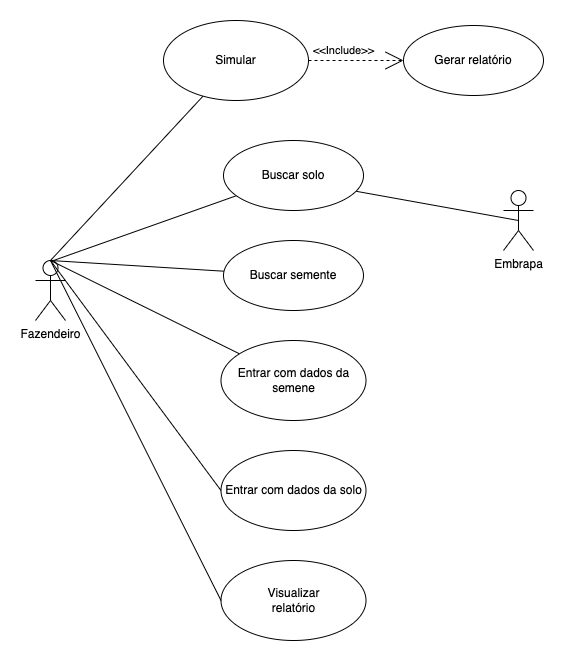

The diagram above was exported from draw.io. Its source (the exported page's mxGraphModel, read from the mxfile embedded in the PNG):
<mxGraphModel dx="905" dy="656" grid="1" gridSize="10" guides="1" tooltips="1" connect="1" arrows="1" fold="1" page="1" pageScale="1" pageWidth="850" pageHeight="1100" math="0" shadow="0">
  <root>
    <mxCell id="0" />
    <mxCell id="1" parent="0" />
    <mxCell id="zQpQdeesxSWdr4avrxuf-1" value="Fazendeiro" style="shape=umlActor;verticalLabelPosition=bottom;verticalAlign=top;html=1;" parent="1" vertex="1">
      <mxGeometry x="152" y="460" width="30" height="60" as="geometry" />
    </mxCell>
    <mxCell id="zQpQdeesxSWdr4avrxuf-6" style="rounded=0;orthogonalLoop=1;jettySize=auto;html=1;entryX=0.5;entryY=0;entryDx=0;entryDy=0;entryPerimeter=0;endArrow=none;endFill=0;strokeColor=default;" parent="1" source="zQpQdeesxSWdr4avrxuf-2" target="zQpQdeesxSWdr4avrxuf-1" edge="1">
      <mxGeometry relative="1" as="geometry" />
    </mxCell>
    <mxCell id="zQpQdeesxSWdr4avrxuf-2" value="Simular" style="ellipse;whiteSpace=wrap;html=1;" parent="1" vertex="1">
      <mxGeometry x="280" y="220" width="145" height="80" as="geometry" />
    </mxCell>
    <mxCell id="zQpQdeesxSWdr4avrxuf-3" value="&lt;span&gt;Gerar relatório&lt;/span&gt;" style="ellipse;whiteSpace=wrap;html=1;" parent="1" vertex="1">
      <mxGeometry x="520" y="225" width="140" height="70" as="geometry" />
    </mxCell>
    <mxCell id="zQpQdeesxSWdr4avrxuf-8" style="edgeStyle=none;rounded=0;orthogonalLoop=1;jettySize=auto;html=1;strokeColor=default;endArrow=none;endFill=0;" parent="1" source="zQpQdeesxSWdr4avrxuf-4" edge="1">
      <mxGeometry relative="1" as="geometry">
        <mxPoint x="170" y="460" as="targetPoint" />
      </mxGeometry>
    </mxCell>
    <mxCell id="zQpQdeesxSWdr4avrxuf-4" value="&lt;span&gt;Buscar solo&lt;/span&gt;" style="ellipse;whiteSpace=wrap;html=1;" parent="1" vertex="1">
      <mxGeometry x="340" y="340" width="140" height="70" as="geometry" />
    </mxCell>
    <mxCell id="zQpQdeesxSWdr4avrxuf-9" style="edgeStyle=none;rounded=0;orthogonalLoop=1;jettySize=auto;html=1;entryX=0.5;entryY=0;entryDx=0;entryDy=0;entryPerimeter=0;strokeColor=default;endArrow=none;endFill=0;" parent="1" source="zQpQdeesxSWdr4avrxuf-5" target="zQpQdeesxSWdr4avrxuf-1" edge="1">
      <mxGeometry relative="1" as="geometry" />
    </mxCell>
    <mxCell id="zQpQdeesxSWdr4avrxuf-5" value="Entrar com dados da semene" style="ellipse;whiteSpace=wrap;html=1;" parent="1" vertex="1">
      <mxGeometry x="337.5" y="540" width="145" height="80" as="geometry" />
    </mxCell>
    <mxCell id="0wTJuC-Tf30ZyLhIfM-B-1" style="edgeStyle=none;curved=1;rounded=0;orthogonalLoop=1;jettySize=auto;html=1;endArrow=none;startSize=14;endSize=14;sourcePerimeterSpacing=8;targetPerimeterSpacing=8;endFill=0;exitX=0.5;exitY=0.5;exitDx=0;exitDy=0;exitPerimeter=0;entryX=0.949;entryY=0.726;entryDx=0;entryDy=0;entryPerimeter=0;" parent="1" source="YLLFgJBO-eapagE738Xp-1" target="zQpQdeesxSWdr4avrxuf-4" edge="1">
      <mxGeometry relative="1" as="geometry">
        <mxPoint x="180" y="260" as="sourcePoint" />
      </mxGeometry>
    </mxCell>
    <mxCell id="YLLFgJBO-eapagE738Xp-1" value="Embrapa" style="shape=umlActor;verticalLabelPosition=bottom;verticalAlign=top;html=1;" parent="1" vertex="1">
      <mxGeometry x="620" y="390" width="30" height="60" as="geometry" />
    </mxCell>
    <mxCell id="YLLFgJBO-eapagE738Xp-7" value="&amp;lt;&amp;lt;Include&amp;gt;&amp;gt;" style="endArrow=open;endSize=16;endFill=0;html=1;rounded=0;exitX=1;exitY=0.5;exitDx=0;exitDy=0;entryX=0;entryY=0.5;entryDx=0;entryDy=0;dashed=1;" parent="1" source="zQpQdeesxSWdr4avrxuf-2" target="zQpQdeesxSWdr4avrxuf-3" edge="1">
      <mxGeometry x="-0.2632" y="10" width="160" relative="1" as="geometry">
        <mxPoint x="330" y="360" as="sourcePoint" />
        <mxPoint x="490" y="360" as="targetPoint" />
        <mxPoint as="offset" />
      </mxGeometry>
    </mxCell>
    <mxCell id="YLLFgJBO-eapagE738Xp-9" style="edgeStyle=none;rounded=0;orthogonalLoop=1;jettySize=auto;html=1;entryX=0.5;entryY=0;entryDx=0;entryDy=0;entryPerimeter=0;endArrow=none;endFill=0;" parent="1" source="YLLFgJBO-eapagE738Xp-8" target="zQpQdeesxSWdr4avrxuf-1" edge="1">
      <mxGeometry relative="1" as="geometry" />
    </mxCell>
    <mxCell id="YLLFgJBO-eapagE738Xp-8" value="Buscar semente" style="ellipse;whiteSpace=wrap;html=1;" parent="1" vertex="1">
      <mxGeometry x="340" y="440" width="140" height="70" as="geometry" />
    </mxCell>
    <mxCell id="0wTJuC-Tf30ZyLhIfM-B-3" value="Entrar com dados da solo" style="ellipse;whiteSpace=wrap;html=1;" parent="1" vertex="1">
      <mxGeometry x="337.5" y="650" width="145" height="80" as="geometry" />
    </mxCell>
    <mxCell id="0wTJuC-Tf30ZyLhIfM-B-4" style="edgeStyle=none;rounded=0;orthogonalLoop=1;jettySize=auto;html=1;entryX=0.5;entryY=0;entryDx=0;entryDy=0;entryPerimeter=0;strokeColor=default;endArrow=none;endFill=0;exitX=0;exitY=0.5;exitDx=0;exitDy=0;" parent="1" source="0wTJuC-Tf30ZyLhIfM-B-3" target="zQpQdeesxSWdr4avrxuf-1" edge="1">
      <mxGeometry relative="1" as="geometry">
        <mxPoint x="367.46387172013283" y="581.053479507515" as="sourcePoint" />
        <mxPoint x="175" y="470" as="targetPoint" />
      </mxGeometry>
    </mxCell>
    <mxCell id="0wTJuC-Tf30ZyLhIfM-B-5" value="Visualizar&lt;br style=&quot;padding: 0px; margin: 0px;&quot;&gt;relatório" style="ellipse;whiteSpace=wrap;html=1;" parent="1" vertex="1">
      <mxGeometry x="337.5" y="760" width="145" height="80" as="geometry" />
    </mxCell>
    <mxCell id="0wTJuC-Tf30ZyLhIfM-B-6" style="edgeStyle=none;rounded=0;orthogonalLoop=1;jettySize=auto;html=1;entryX=0.5;entryY=0;entryDx=0;entryDy=0;entryPerimeter=0;strokeColor=default;endArrow=none;endFill=0;exitX=0;exitY=0.5;exitDx=0;exitDy=0;" parent="1" source="0wTJuC-Tf30ZyLhIfM-B-5" target="zQpQdeesxSWdr4avrxuf-1" edge="1">
      <mxGeometry relative="1" as="geometry">
        <mxPoint x="362.46387172013283" y="701.053479507515" as="sourcePoint" />
        <mxPoint x="160" y="580" as="targetPoint" />
      </mxGeometry>
    </mxCell>
  </root>
</mxGraphModel>